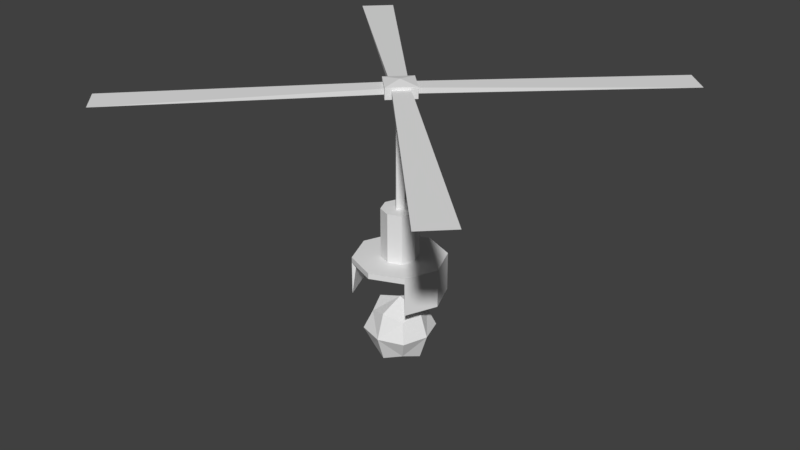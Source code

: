 # Source: FlashEye.blend  (saved by Blender 2.79.0; exported with 4.5.12 LTS)
import bpy
from mathutils import Matrix  # noqa: F401  (used for matrix-valued properties, if any)

bpy.ops.wm.read_factory_settings(use_empty=True)
scene = bpy.context.scene
scene.name = 'Scene'

# ---- collections
col_collection_1 = bpy.data.collections.new('Collection 1'); scene.collection.children.link(col_collection_1)

# ---- materials (node trees are filled in below, after node groups)
mat_material = bpy.data.materials.new('Material')
mat_material.alpha_threshold = 0.0
mat_material.use_transparent_shadow = False
mat_material.roughness = 0.5
mat_material.line_color = (0.0, 0.0, 0.0, 1.0)

# ---- material node trees

# ---- world
world_world = bpy.data.worlds.new('World'); scene.world = world_world
world_world.color = (0.05088, 0.05088, 0.05088)
world_world.use_sun_shadow = False
world_world.sun_shadow_jitter_overblur = 0.0
world_world.cycles.sampling_method = 'MANUAL'

# ---- meshes
me_cube = bpy.data.meshes.new('Cube')
me_cube.from_pydata([(0.5782, -1.2, -0.5782), (-5.042e-07, -1.2, -0.8177), (-5.571e-07, -1.2, -0.3271), (-5.571e-07, -0.3, -0.3271), (0.2313, -1.2, -0.2313), (0.2313, -0.3, -0.2313), (0.3271, -1.2, -9.537e-07), (0.3271, -0.3, -9.537e-07), (0.2313, -1.2, 0.2313), (0.2313, -0.3, 0.2313), (-5.571e-07, -1.2, 0.3271), (-5.571e-07, -0.3, 0.3271), (-0.2313, -1.2, 0.2313), (-0.2313, -0.3, 0.2313), (-0.3271, -1.2, -9.537e-07), (-0.3271, -0.3, -9.537e-07), (-0.2313, -1.2, -0.2313), (-0.2313, -0.3, -0.2313), (0.8177, -1.2, -9.537e-07), (0.5782, -1.2, 0.5782), (-5.042e-07, -1.2, 0.8177), (-0.5782, -1.2, 0.5782), (-0.8177, -1.2, -9.537e-07), (-0.5782, -1.2, -0.5782), (0.5782, -1.3, -0.5782), (-5.042e-07, -1.3, -0.8177), (0.8177, -1.3, -8.345e-07), (0.5782, -1.3, 0.5782), (-5.042e-07, -1.3, 0.8177), (-0.5782, -1.3, 0.5782), (-0.8177, -1.3, -8.345e-07), (-0.5782, -1.3, -0.5782), (0.5782, -1.9, -0.5782), (0.8177, -1.9, -8.345e-07), (0.5782, -1.9, 0.5782), (-0.5782, -1.9, 0.5782), (-0.8177, -1.9, -8.345e-07), (-0.5782, -1.9, -0.5782), (0.5204, -1.3, -0.5204), (-5.148e-07, -1.3, -0.7359), (0.7359, -1.3, -8.345e-07), (0.5204, -1.3, 0.5204), (-5.148e-07, -1.3, 0.7359), (-0.5204, -1.3, 0.5204), (-0.7359, -1.3, -8.345e-07), (-0.5204, -1.3, -0.5204), (0.3643, -1.3, -0.3643), (-5.481e-07, -1.3, -0.5151), (0.5151, -1.3, -9.537e-07), (0.3643, -1.3, 0.3643), (-5.481e-07, -1.3, 0.5151), (-0.3643, -1.3, 0.3643), (-0.5151, -1.3, -9.537e-07), (-0.3643, -1.3, -0.3643), (-5.817e-07, -0.3, -0.09812), (0.09812, 1.7, -1.073e-06), (0.09812, -0.3, -9.537e-07), (-5.817e-07, 1.7, -0.09812), (-5.817e-07, -0.3, 0.09812), (-0.09812, 1.7, -1.073e-06), (-0.09812, -0.3, -9.537e-07), (-5.817e-07, 1.7, 0.09812), (0.3729, 1.7, -1.073e-06), (-5.83e-07, 1.7, -0.3729), (-0.3729, 1.7, -1.073e-06), (-5.83e-07, 1.7, 0.3729), (0.3729, 1.9, -1.073e-06), (-5.83e-07, 1.9, -0.3729), (-0.3729, 1.9, -1.073e-06), (-5.83e-07, 1.9, 0.3729), (-5.928e-07, 1.95, -1.073e-06), (-9.537e-07, -2.6, -0.6), (-0.6, -2.6, -9.537e-07), (0.6, -2.6, -9.537e-07), (-9.537e-07, -2.6, 0.6), (-9.537e-07, -3.2, -7.153e-07), (-9.537e-07, -2.0, -8.345e-07), (0.45, -3.05, -7.153e-07), (0.45, -2.6, -0.45), (-9.537e-07, -2.15, -0.45), (-9.537e-07, -3.05, -0.45), (-0.45, -2.6, -0.45), (-0.45, -2.15, -9.537e-07), (-0.45, -2.6, 0.45), (-0.45, -3.05, -7.153e-07), (0.45, -2.15, -9.537e-07), (0.45, -2.6, 0.45), (-9.537e-07, -3.05, 0.45), (-9.537e-07, -2.15, 0.45), (-0.3333, -2.933, -0.3333), (-0.3333, -2.267, 0.3333), (-0.3333, -2.933, 0.3333), (-0.3333, -2.267, -0.3333), (0.3333, -2.933, 0.3333), (0.3333, -2.267, 0.3333), (0.3333, -2.933, -0.3333), (0.3333, -2.267, -0.3333), (-0.2121, 1.85, -1.192e-07), (-1.028e-06, 1.85, 0.2121), (-0.2121, 1.75, -1.192e-07), (-1.028e-06, 1.75, 0.2121), (3.606, 1.75, -3.182), (-3.606, 1.75, 3.182), (3.182, 1.75, -3.606), (-3.182, 1.75, 3.606), (-9.947e-07, 1.75, -0.2121), (-9.947e-07, 1.85, -0.2121), (0.2121, 1.75, -1.192e-07), (0.2121, 1.85, -1.192e-07), (3.182, 1.75, 3.606), (3.606, 1.75, 3.182), (-3.182, 1.75, -3.606), (-3.606, 1.75, -3.182)], [], [(12, 14, 22, 21), (2, 3, 5, 4), (4, 6, 18, 0), (4, 5, 7, 6), (2, 4, 0, 1), (6, 7, 9, 8), (10, 12, 21, 20), (8, 9, 11, 10), (8, 10, 20, 19), (10, 11, 13, 12), (14, 16, 23, 22), (12, 13, 15, 14), (17, 15, 60), (18, 19, 27, 26), (14, 15, 17, 16), (16, 2, 1, 23), (16, 17, 3, 2), (6, 8, 19, 18), (31, 45, 37), (23, 1, 25, 31), (21, 22, 30, 29), (0, 18, 26, 24), (22, 23, 31, 30), (20, 21, 29, 28), (1, 0, 24, 25), (19, 20, 28, 27), (35, 36, 44, 43), (26, 27, 34, 33), (38, 24, 32), (30, 31, 37, 36), (24, 26, 33, 32), (34, 27, 41), (29, 30, 36, 35), (35, 43, 29), (39, 38, 46, 47), (25, 39, 45, 31), (24, 38, 39, 25), (33, 34, 41, 40), (28, 42, 41, 27), (36, 37, 45, 44), (32, 33, 40, 38), (29, 43, 42, 28), (47, 46, 48, 49, 50, 51, 52, 53), (40, 41, 49, 48), (42, 43, 51, 50), (44, 45, 53, 52), (38, 40, 48, 46), (41, 42, 50, 49), (43, 44, 52, 51), (45, 39, 47, 53), (56, 54, 57, 55), (11, 9, 56, 58), (3, 17, 60, 54), (13, 11, 58), (7, 5, 54, 56), (15, 13, 58, 60), (5, 3, 54), (9, 7, 56), (59, 61, 65, 64), (60, 58, 61, 59), (58, 56, 55, 61), (54, 60, 59, 57), (63, 64, 68, 67), (57, 59, 64, 63), (55, 57, 63, 62), (61, 55, 62, 65), (66, 67, 70), (64, 65, 69, 68), (62, 63, 67, 66), (65, 62, 66, 69), (69, 66, 70), (67, 68, 70), (68, 69, 70), (71, 80, 89, 81), (71, 81, 92, 79), (71, 79, 96, 78), (71, 78, 95, 80), (72, 84, 91, 83), (72, 83, 90, 82), (72, 82, 92, 81), (72, 81, 89, 84), (73, 77, 95, 78), (73, 78, 96, 85), (73, 85, 94, 86), (73, 86, 93, 77), (74, 87, 93, 86), (74, 86, 94, 88), (74, 88, 90, 83), (74, 83, 91, 87), (75, 84, 89, 80), (75, 80, 95, 77), (75, 77, 93, 87), (75, 87, 91, 84), (76, 85, 96, 79), (76, 79, 92, 82), (76, 82, 90, 88), (76, 88, 94, 85), (99, 102, 97), (105, 106, 103), (99, 100, 104, 102), (108, 98, 97, 106), (105, 103, 101, 107), (105, 99, 100, 107), (103, 106, 108, 101), (106, 97, 99, 105), (101, 108, 107), (107, 100, 98, 108), (102, 104, 98, 97), (104, 100, 98), (100, 109, 98), (100, 107, 110, 109), (109, 110, 108, 98), (110, 107, 108), (105, 111, 106), (105, 99, 112, 111), (111, 112, 97, 106), (112, 99, 97)])
me_cube.materials.append(mat_material)
me_cube.use_remesh_preserve_volume = False
me_cube.use_remesh_preserve_attributes = False
me_cube.use_mirror_vertex_groups = False
me_cube.update()

# ---- objects
ob_cube = bpy.data.objects.new('Cube', me_cube)

# ---- transforms, parenting, visibility, modifiers, constraints
ob_cube.location = (0.0, 0.0, 0.0)
ob_cube.rotation_euler = (1.571, -0.0, 0.0)
ob_cube.lock_rotations_4d = False
ob_cube.empty_display_type = 'ARROWS'
ob_cube.lineart.crease_threshold = 0.0

# ---- collection membership
col_collection_1.objects.link(ob_cube)

# ---- scene / render settings (as saved in the file)
scene.frame_start = 1; scene.frame_end = 250; scene.frame_set(1)
scene.render.engine = 'BLENDER_EEVEE_NEXT'
scene.render.resolution_percentage = 50
scene.render.dither_intensity = 0.0
scene.cycles.use_denoising = False
scene.cycles.samples = 128
scene.cycles.sampling_pattern = 'TABULATED_SOBOL'
scene.cycles.use_adaptive_sampling = False
scene.cycles.use_light_tree = False
scene.cycles.blur_glossy = 0.0
scene.cycles.sample_clamp_indirect = 0.0
scene.view_settings.view_transform = 'Standard'
bpy.context.view_layer.update()

# ---- added for rendering (the .blend has no active camera and no usable light): camera, sun
cam_auto = bpy.data.cameras.new('AutoCamera')
cam_auto.lens = 50.0
cam_auto.sensor_width = 36.0
cam_auto.clip_end = 1000.0
ob_auto_camera = bpy.data.objects.new('AutoCamera', cam_auto)
scene.collection.objects.link(ob_auto_camera)
ob_auto_camera.location = (10.572, -12.6864, 7.83258)
ob_auto_camera.rotation_euler = (1.09748, -7.21219e-08, 0.694738)
scene.camera = ob_auto_camera
light_auto_sun = bpy.data.lights.new('AutoSun', 'SUN')
light_auto_sun.energy = 3.0
light_auto_sun.angle = 0.0523599
ob_auto_sun = bpy.data.objects.new('AutoSun', light_auto_sun)
scene.collection.objects.link(ob_auto_sun)
ob_auto_sun.rotation_euler = (0.872665, 0.174533, 0.523599)
bpy.context.view_layer.update()
